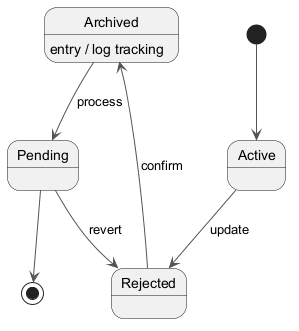

The diagram above was rendered by PlantUML. Its source (embedded in the PNG):
@startuml
skinparam backgroundColor #FFFFFF
skinparam classBackgroundColor #F1F8E9
skinparam classBorderColor #33691E
skinparam ArrowColor #555555
[*] --> Active
Active --> Rejected : update
Rejected --> Archived : confirm
Archived --> Pending : process
Archived : entry / log tracking
Pending --> Rejected : revert
Pending --> [*]
@enduml